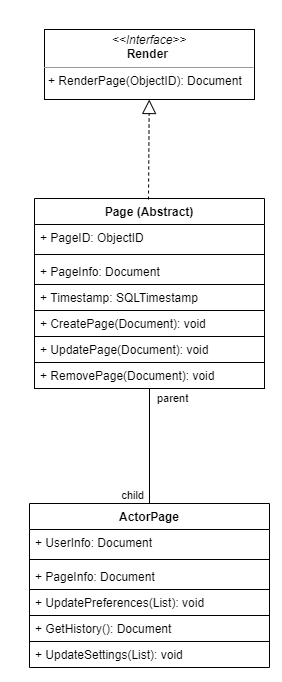

The diagram above was exported from draw.io. Its source (the exported page's mxGraphModel, read from the mxfile embedded in the PNG):
<mxGraphModel dx="1068" dy="1190" grid="1" gridSize="10" guides="1" tooltips="1" connect="1" arrows="1" fold="1" page="1" pageScale="1" pageWidth="1169" pageHeight="826" background="#ffffff" math="0" shadow="0">
  <root>
    <mxCell id="0" />
    <mxCell id="1" parent="0" />
    <mxCell id="YlJQvgJo4P2jJmzOV9Xr-41" value="Page (Abstract)" style="swimlane;fontStyle=1;align=center;verticalAlign=top;childLayout=stackLayout;horizontal=1;startSize=26;horizontalStack=0;resizeParent=1;resizeParentMax=0;resizeLast=0;collapsible=1;marginBottom=0;strokeColor=#000000;" vertex="1" parent="1">
      <mxGeometry x="1610" y="249" width="230" height="190" as="geometry" />
    </mxCell>
    <mxCell id="YlJQvgJo4P2jJmzOV9Xr-57" value="" style="endArrow=block;dashed=1;endFill=0;endSize=12;html=1;" edge="1" parent="YlJQvgJo4P2jJmzOV9Xr-41" target="YlJQvgJo4P2jJmzOV9Xr-48">
      <mxGeometry width="160" relative="1" as="geometry">
        <mxPoint x="114" y="1" as="sourcePoint" />
        <mxPoint x="270" y="1" as="targetPoint" />
      </mxGeometry>
    </mxCell>
    <mxCell id="YlJQvgJo4P2jJmzOV9Xr-42" value="+ PageID: ObjectID" style="text;strokeColor=none;fillColor=none;align=left;verticalAlign=top;spacingLeft=4;spacingRight=4;overflow=hidden;rotatable=0;points=[[0,0.5],[1,0.5]];portConstraint=eastwest;" vertex="1" parent="YlJQvgJo4P2jJmzOV9Xr-41">
      <mxGeometry y="26" width="230" height="26" as="geometry" />
    </mxCell>
    <mxCell id="YlJQvgJo4P2jJmzOV9Xr-43" value="" style="line;strokeWidth=1;fillColor=none;align=left;verticalAlign=middle;spacingTop=-1;spacingLeft=3;spacingRight=3;rotatable=0;labelPosition=right;points=[];portConstraint=eastwest;" vertex="1" parent="YlJQvgJo4P2jJmzOV9Xr-41">
      <mxGeometry y="52" width="230" height="8" as="geometry" />
    </mxCell>
    <mxCell id="YlJQvgJo4P2jJmzOV9Xr-44" value="+ PageInfo: Document " style="text;strokeColor=none;fillColor=none;align=left;verticalAlign=top;spacingLeft=4;spacingRight=4;overflow=hidden;rotatable=0;points=[[0,0.5],[1,0.5]];portConstraint=eastwest;" vertex="1" parent="YlJQvgJo4P2jJmzOV9Xr-41">
      <mxGeometry y="60" width="230" height="26" as="geometry" />
    </mxCell>
    <mxCell id="YlJQvgJo4P2jJmzOV9Xr-61" value="+ Timestamp: SQLTimestamp " style="text;fillColor=none;align=left;verticalAlign=top;spacingLeft=4;spacingRight=4;overflow=hidden;rotatable=0;points=[[0,0.5],[1,0.5]];portConstraint=eastwest;strokeColor=#000000;" vertex="1" parent="YlJQvgJo4P2jJmzOV9Xr-41">
      <mxGeometry y="86" width="230" height="26" as="geometry" />
    </mxCell>
    <mxCell id="YlJQvgJo4P2jJmzOV9Xr-45" value="+ CreatePage(Document): void " style="text;fillColor=none;align=left;verticalAlign=top;spacingLeft=4;spacingRight=4;overflow=hidden;rotatable=0;points=[[0,0.5],[1,0.5]];portConstraint=eastwest;strokeColor=#000000;" vertex="1" parent="YlJQvgJo4P2jJmzOV9Xr-41">
      <mxGeometry y="112" width="230" height="26" as="geometry" />
    </mxCell>
    <mxCell id="YlJQvgJo4P2jJmzOV9Xr-46" value="+ UpdatePage(Document): void" style="text;fillColor=none;align=left;verticalAlign=top;spacingLeft=4;spacingRight=4;overflow=hidden;rotatable=0;points=[[0,0.5],[1,0.5]];portConstraint=eastwest;strokeColor=#000000;" vertex="1" parent="YlJQvgJo4P2jJmzOV9Xr-41">
      <mxGeometry y="138" width="230" height="26" as="geometry" />
    </mxCell>
    <mxCell id="YlJQvgJo4P2jJmzOV9Xr-47" value="+ RemovePage(Document): void" style="text;fillColor=none;align=left;verticalAlign=top;spacingLeft=4;spacingRight=4;overflow=hidden;rotatable=0;points=[[0,0.5],[1,0.5]];portConstraint=eastwest;strokeColor=#000000;" vertex="1" parent="YlJQvgJo4P2jJmzOV9Xr-41">
      <mxGeometry y="164" width="230" height="26" as="geometry" />
    </mxCell>
    <mxCell id="YlJQvgJo4P2jJmzOV9Xr-48" value="&lt;p style=&quot;margin: 0px ; margin-top: 4px ; text-align: center&quot;&gt;&lt;i&gt;&amp;lt;&amp;lt;Interface&amp;gt;&amp;gt;&lt;/i&gt;&lt;br&gt;&lt;b&gt;Render&amp;nbsp;&lt;/b&gt;&lt;/p&gt;&lt;hr size=&quot;1&quot;&gt;&lt;p style=&quot;margin: 0px ; margin-left: 4px&quot;&gt;+ RenderPage(ObjectID): Document&lt;br&gt;&lt;/p&gt;" style="verticalAlign=top;align=left;overflow=fill;fontSize=12;fontFamily=Helvetica;html=1;strokeColor=#000000;" vertex="1" parent="1">
      <mxGeometry x="1620" y="80" width="210" height="70" as="geometry" />
    </mxCell>
    <mxCell id="YlJQvgJo4P2jJmzOV9Xr-50" value="ActorPage" style="swimlane;fontStyle=1;align=center;verticalAlign=top;childLayout=stackLayout;horizontal=1;startSize=26;horizontalStack=0;resizeParent=1;resizeParentMax=0;resizeLast=0;collapsible=1;marginBottom=0;strokeColor=#000000;" vertex="1" parent="1">
      <mxGeometry x="1605" y="554" width="240" height="164" as="geometry" />
    </mxCell>
    <mxCell id="YlJQvgJo4P2jJmzOV9Xr-51" value="+ UserInfo: Document" style="text;strokeColor=none;fillColor=none;align=left;verticalAlign=top;spacingLeft=4;spacingRight=4;overflow=hidden;rotatable=0;points=[[0,0.5],[1,0.5]];portConstraint=eastwest;" vertex="1" parent="YlJQvgJo4P2jJmzOV9Xr-50">
      <mxGeometry y="26" width="240" height="26" as="geometry" />
    </mxCell>
    <mxCell id="YlJQvgJo4P2jJmzOV9Xr-52" value="" style="line;strokeWidth=1;fillColor=none;align=left;verticalAlign=middle;spacingTop=-1;spacingLeft=3;spacingRight=3;rotatable=0;labelPosition=right;points=[];portConstraint=eastwest;" vertex="1" parent="YlJQvgJo4P2jJmzOV9Xr-50">
      <mxGeometry y="52" width="240" height="8" as="geometry" />
    </mxCell>
    <mxCell id="YlJQvgJo4P2jJmzOV9Xr-53" value="+ PageInfo: Document" style="text;strokeColor=none;fillColor=none;align=left;verticalAlign=top;spacingLeft=4;spacingRight=4;overflow=hidden;rotatable=0;points=[[0,0.5],[1,0.5]];portConstraint=eastwest;" vertex="1" parent="YlJQvgJo4P2jJmzOV9Xr-50">
      <mxGeometry y="60" width="240" height="26" as="geometry" />
    </mxCell>
    <mxCell id="YlJQvgJo4P2jJmzOV9Xr-54" value="+ UpdatePreferences(List): void " style="text;fillColor=none;align=left;verticalAlign=top;spacingLeft=4;spacingRight=4;overflow=hidden;rotatable=0;points=[[0,0.5],[1,0.5]];portConstraint=eastwest;strokeColor=#000000;" vertex="1" parent="YlJQvgJo4P2jJmzOV9Xr-50">
      <mxGeometry y="86" width="240" height="26" as="geometry" />
    </mxCell>
    <mxCell id="YlJQvgJo4P2jJmzOV9Xr-55" value="+ GetHistory(): Document " style="text;fillColor=none;align=left;verticalAlign=top;spacingLeft=4;spacingRight=4;overflow=hidden;rotatable=0;points=[[0,0.5],[1,0.5]];portConstraint=eastwest;strokeColor=#000000;" vertex="1" parent="YlJQvgJo4P2jJmzOV9Xr-50">
      <mxGeometry y="112" width="240" height="26" as="geometry" />
    </mxCell>
    <mxCell id="YlJQvgJo4P2jJmzOV9Xr-56" value="+ UpdateSettings(List): void " style="text;strokeColor=none;fillColor=none;align=left;verticalAlign=top;spacingLeft=4;spacingRight=4;overflow=hidden;rotatable=0;points=[[0,0.5],[1,0.5]];portConstraint=eastwest;" vertex="1" parent="YlJQvgJo4P2jJmzOV9Xr-50">
      <mxGeometry y="138" width="240" height="26" as="geometry" />
    </mxCell>
    <mxCell id="YlJQvgJo4P2jJmzOV9Xr-58" value="" style="endArrow=none;html=1;edgeStyle=orthogonalEdgeStyle;entryX=0.5;entryY=0;entryDx=0;entryDy=0;exitX=0.5;exitY=1.003;exitDx=0;exitDy=0;exitPerimeter=0;" edge="1" parent="1" source="YlJQvgJo4P2jJmzOV9Xr-47" target="YlJQvgJo4P2jJmzOV9Xr-50">
      <mxGeometry relative="1" as="geometry">
        <mxPoint x="1725" y="440" as="sourcePoint" />
        <mxPoint x="1880" y="520" as="targetPoint" />
        <Array as="points" />
      </mxGeometry>
    </mxCell>
    <mxCell id="YlJQvgJo4P2jJmzOV9Xr-59" value="parent" style="edgeLabel;resizable=0;html=1;align=left;verticalAlign=bottom;" connectable="0" vertex="1" parent="YlJQvgJo4P2jJmzOV9Xr-58">
      <mxGeometry x="-1" relative="1" as="geometry">
        <mxPoint x="5.69" y="17.34" as="offset" />
      </mxGeometry>
    </mxCell>
    <mxCell id="YlJQvgJo4P2jJmzOV9Xr-60" value="child" style="edgeLabel;resizable=0;html=1;align=right;verticalAlign=bottom;" connectable="0" vertex="1" parent="YlJQvgJo4P2jJmzOV9Xr-58">
      <mxGeometry x="1" relative="1" as="geometry">
        <mxPoint x="-5" as="offset" />
      </mxGeometry>
    </mxCell>
  </root>
</mxGraphModel>